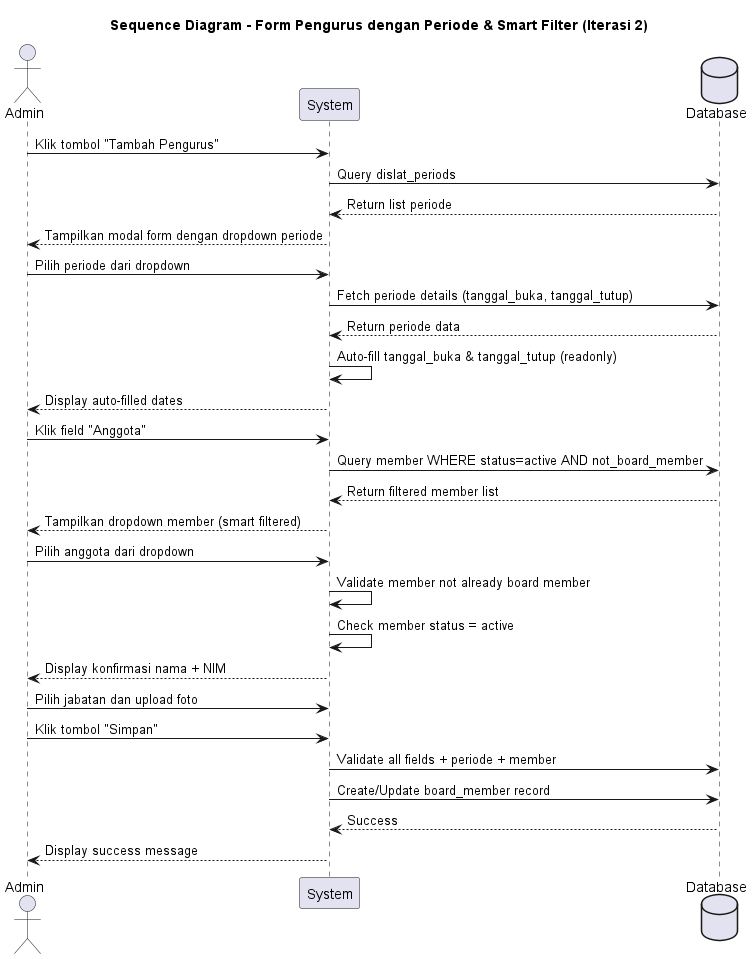

The diagram above was rendered by PlantUML. Its source (embedded in the PNG):
@startuml Pengurus_Form_Smart_v2

title Sequence Diagram - Form Pengurus dengan Periode & Smart Filter (Iterasi 2)

actor Admin
participant System
database Database

Admin -> System: Klik tombol "Tambah Pengurus"
System -> Database: Query dislat_periods
Database --> System: Return list periode
System --> Admin: Tampilkan modal form dengan dropdown periode

Admin -> System: Pilih periode dari dropdown
System -> Database: Fetch periode details (tanggal_buka, tanggal_tutup)
Database --> System: Return periode data
System -> System: Auto-fill tanggal_buka & tanggal_tutup (readonly)
System --> Admin: Display auto-filled dates

Admin -> System: Klik field "Anggota"
System -> Database: Query member WHERE status=active AND not_board_member
Database --> System: Return filtered member list
System --> Admin: Tampilkan dropdown member (smart filtered)

Admin -> System: Pilih anggota dari dropdown
System -> System: Validate member not already board member
System -> System: Check member status = active
System --> Admin: Display konfirmasi nama + NIM

Admin -> System: Pilih jabatan dan upload foto
Admin -> System: Klik tombol "Simpan"
System -> Database: Validate all fields + periode + member
System -> Database: Create/Update board_member record
Database --> System: Success
System --> Admin: Display success message

@enduml